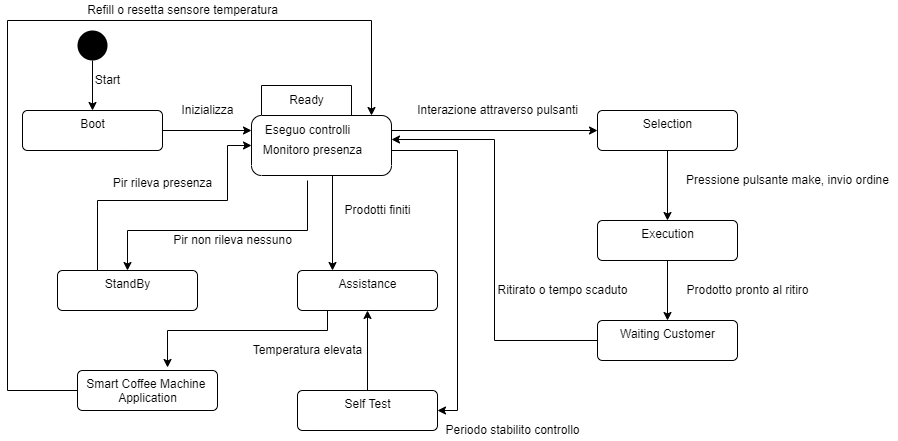

The diagram above was exported from draw.io. Its source (the exported page's mxGraphModel, read from the mxfile embedded in the PNG):
<mxGraphModel dx="1422" dy="702" grid="1" gridSize="10" guides="1" tooltips="1" connect="1" arrows="1" fold="1" page="1" pageScale="1" pageWidth="827" pageHeight="1169" math="0" shadow="0">
  <root>
    <mxCell id="0" />
    <mxCell id="1" parent="0" />
    <mxCell id="cCXbb262s1Wm9GGi6ch--17" value="" style="edgeStyle=orthogonalEdgeStyle;rounded=0;orthogonalLoop=1;jettySize=auto;html=1;" edge="1" parent="1" source="cCXbb262s1Wm9GGi6ch--5">
      <mxGeometry relative="1" as="geometry">
        <mxPoint x="274" y="140" as="targetPoint" />
      </mxGeometry>
    </mxCell>
    <mxCell id="cCXbb262s1Wm9GGi6ch--5" value="Boot" style="html=1;align=center;verticalAlign=top;rounded=1;absoluteArcSize=1;arcSize=10;dashed=0;" vertex="1" parent="1">
      <mxGeometry x="45" y="120" width="140" height="40" as="geometry" />
    </mxCell>
    <mxCell id="cCXbb262s1Wm9GGi6ch--19" value="" style="edgeStyle=orthogonalEdgeStyle;rounded=0;orthogonalLoop=1;jettySize=auto;html=1;" edge="1" parent="1" target="cCXbb262s1Wm9GGi6ch--8">
      <mxGeometry relative="1" as="geometry">
        <mxPoint x="414" y="140" as="sourcePoint" />
      </mxGeometry>
    </mxCell>
    <mxCell id="cCXbb262s1Wm9GGi6ch--35" value="" style="edgeStyle=orthogonalEdgeStyle;rounded=0;orthogonalLoop=1;jettySize=auto;html=1;" edge="1" parent="1" source="cCXbb262s1Wm9GGi6ch--8" target="cCXbb262s1Wm9GGi6ch--9">
      <mxGeometry relative="1" as="geometry" />
    </mxCell>
    <mxCell id="cCXbb262s1Wm9GGi6ch--8" value="Selection" style="html=1;align=center;verticalAlign=top;rounded=1;absoluteArcSize=1;arcSize=10;dashed=0;" vertex="1" parent="1">
      <mxGeometry x="620" y="120" width="140" height="40" as="geometry" />
    </mxCell>
    <mxCell id="cCXbb262s1Wm9GGi6ch--36" value="" style="edgeStyle=orthogonalEdgeStyle;rounded=0;orthogonalLoop=1;jettySize=auto;html=1;" edge="1" parent="1" source="cCXbb262s1Wm9GGi6ch--9" target="cCXbb262s1Wm9GGi6ch--10">
      <mxGeometry relative="1" as="geometry" />
    </mxCell>
    <mxCell id="cCXbb262s1Wm9GGi6ch--9" value="Execution" style="html=1;align=center;verticalAlign=top;rounded=1;absoluteArcSize=1;arcSize=10;dashed=0;" vertex="1" parent="1">
      <mxGeometry x="620" y="230" width="140" height="40" as="geometry" />
    </mxCell>
    <mxCell id="cCXbb262s1Wm9GGi6ch--40" style="edgeStyle=orthogonalEdgeStyle;rounded=0;orthogonalLoop=1;jettySize=auto;html=1;entryX=1;entryY=0.6;entryDx=0;entryDy=0;entryPerimeter=0;" edge="1" parent="1" source="cCXbb262s1Wm9GGi6ch--10" target="cCXbb262s1Wm9GGi6ch--21">
      <mxGeometry relative="1" as="geometry" />
    </mxCell>
    <mxCell id="cCXbb262s1Wm9GGi6ch--10" value="Waiting Customer" style="html=1;align=center;verticalAlign=top;rounded=1;absoluteArcSize=1;arcSize=10;dashed=0;" vertex="1" parent="1">
      <mxGeometry x="620" y="330" width="140" height="40" as="geometry" />
    </mxCell>
    <mxCell id="cCXbb262s1Wm9GGi6ch--42" value="" style="edgeStyle=orthogonalEdgeStyle;rounded=0;orthogonalLoop=1;jettySize=auto;html=1;entryX=0.643;entryY=-0.075;entryDx=0;entryDy=0;entryPerimeter=0;exitX=0.25;exitY=1;exitDx=0;exitDy=0;" edge="1" parent="1" source="cCXbb262s1Wm9GGi6ch--11" target="cCXbb262s1Wm9GGi6ch--43">
      <mxGeometry relative="1" as="geometry">
        <mxPoint x="190" y="370" as="targetPoint" />
        <Array as="points">
          <mxPoint x="350" y="320" />
          <mxPoint x="350" y="340" />
          <mxPoint x="190" y="340" />
        </Array>
      </mxGeometry>
    </mxCell>
    <mxCell id="cCXbb262s1Wm9GGi6ch--11" value="Assistance" style="html=1;align=center;verticalAlign=top;rounded=1;absoluteArcSize=1;arcSize=10;dashed=0;" vertex="1" parent="1">
      <mxGeometry x="320" y="280" width="140" height="40" as="geometry" />
    </mxCell>
    <mxCell id="cCXbb262s1Wm9GGi6ch--31" value="" style="edgeStyle=orthogonalEdgeStyle;rounded=0;orthogonalLoop=1;jettySize=auto;html=1;" edge="1" parent="1" source="cCXbb262s1Wm9GGi6ch--12" target="cCXbb262s1Wm9GGi6ch--11">
      <mxGeometry relative="1" as="geometry" />
    </mxCell>
    <mxCell id="cCXbb262s1Wm9GGi6ch--12" value="Self Test" style="html=1;align=center;verticalAlign=top;rounded=1;absoluteArcSize=1;arcSize=10;dashed=0;" vertex="1" parent="1">
      <mxGeometry x="320" y="400" width="140" height="40" as="geometry" />
    </mxCell>
    <mxCell id="cCXbb262s1Wm9GGi6ch--25" value="" style="edgeStyle=orthogonalEdgeStyle;rounded=0;orthogonalLoop=1;jettySize=auto;html=1;entryX=0;entryY=0;entryDx=0;entryDy=60;entryPerimeter=0;exitX=0.25;exitY=0;exitDx=0;exitDy=0;" edge="1" parent="1" source="cCXbb262s1Wm9GGi6ch--13" target="cCXbb262s1Wm9GGi6ch--21">
      <mxGeometry relative="1" as="geometry">
        <mxPoint x="190" y="240" as="sourcePoint" />
        <Array as="points">
          <mxPoint x="120" y="280" />
          <mxPoint x="120" y="210" />
          <mxPoint x="250" y="210" />
          <mxPoint x="250" y="155" />
        </Array>
      </mxGeometry>
    </mxCell>
    <mxCell id="cCXbb262s1Wm9GGi6ch--13" value="StandBy" style="html=1;align=center;verticalAlign=top;rounded=1;absoluteArcSize=1;arcSize=10;dashed=0;" vertex="1" parent="1">
      <mxGeometry x="80" y="280" width="140" height="40" as="geometry" />
    </mxCell>
    <mxCell id="cCXbb262s1Wm9GGi6ch--15" value="" style="edgeStyle=orthogonalEdgeStyle;rounded=0;orthogonalLoop=1;jettySize=auto;html=1;" edge="1" parent="1" source="cCXbb262s1Wm9GGi6ch--14" target="cCXbb262s1Wm9GGi6ch--5">
      <mxGeometry relative="1" as="geometry" />
    </mxCell>
    <mxCell id="cCXbb262s1Wm9GGi6ch--14" value="" style="ellipse;fillColor=#000000;strokeColor=none;" vertex="1" parent="1">
      <mxGeometry x="100" y="40" width="30" height="30" as="geometry" />
    </mxCell>
    <mxCell id="cCXbb262s1Wm9GGi6ch--16" value="Start" style="text;html=1;align=center;verticalAlign=middle;resizable=0;points=[];autosize=1;strokeColor=none;fillColor=none;" vertex="1" parent="1">
      <mxGeometry x="110" y="80" width="40" height="20" as="geometry" />
    </mxCell>
    <mxCell id="cCXbb262s1Wm9GGi6ch--18" value="Inizializza" style="text;html=1;align=center;verticalAlign=middle;resizable=0;points=[];autosize=1;strokeColor=none;fillColor=none;" vertex="1" parent="1">
      <mxGeometry x="195" y="110" width="70" height="20" as="geometry" />
    </mxCell>
    <mxCell id="cCXbb262s1Wm9GGi6ch--20" value="Interazione attraverso pulsanti" style="text;html=1;align=center;verticalAlign=middle;resizable=0;points=[];autosize=1;strokeColor=none;fillColor=none;" vertex="1" parent="1">
      <mxGeometry x="430" y="110" width="180" height="20" as="geometry" />
    </mxCell>
    <mxCell id="cCXbb262s1Wm9GGi6ch--29" value="" style="edgeStyle=orthogonalEdgeStyle;rounded=0;orthogonalLoop=1;jettySize=auto;html=1;entryX=0.25;entryY=0;entryDx=0;entryDy=0;" edge="1" parent="1" target="cCXbb262s1Wm9GGi6ch--11">
      <mxGeometry relative="1" as="geometry">
        <mxPoint x="355" y="180" as="sourcePoint" />
      </mxGeometry>
    </mxCell>
    <mxCell id="cCXbb262s1Wm9GGi6ch--21" value="Ready" style="shape=folder;align=center;verticalAlign=middle;fontStyle=0;tabWidth=100;tabHeight=30;tabPosition=left;html=1;boundedLbl=1;labelInHeader=1;rounded=1;absoluteArcSize=1;arcSize=10;" vertex="1" parent="1">
      <mxGeometry x="274" y="95" width="140" height="90" as="geometry" />
    </mxCell>
    <mxCell id="cCXbb262s1Wm9GGi6ch--22" value="Eseguo controlli" style="text;html=1;align=center;verticalAlign=middle;resizable=0;points=[];autosize=1;strokeColor=none;fillColor=none;" vertex="1" parent="1">
      <mxGeometry x="280" y="130" width="100" height="20" as="geometry" />
    </mxCell>
    <mxCell id="cCXbb262s1Wm9GGi6ch--24" value="" style="edgeStyle=orthogonalEdgeStyle;rounded=0;orthogonalLoop=1;jettySize=auto;html=1;" edge="1" parent="1" target="cCXbb262s1Wm9GGi6ch--13">
      <mxGeometry relative="1" as="geometry">
        <mxPoint x="330" y="190" as="sourcePoint" />
        <Array as="points">
          <mxPoint x="330" y="240" />
          <mxPoint x="150" y="240" />
        </Array>
      </mxGeometry>
    </mxCell>
    <mxCell id="cCXbb262s1Wm9GGi6ch--33" value="" style="edgeStyle=orthogonalEdgeStyle;rounded=0;orthogonalLoop=1;jettySize=auto;html=1;entryX=1;entryY=0.5;entryDx=0;entryDy=0;exitX=0;exitY=0;exitDx=140;exitDy=60;exitPerimeter=0;" edge="1" parent="1" source="cCXbb262s1Wm9GGi6ch--21" target="cCXbb262s1Wm9GGi6ch--12">
      <mxGeometry relative="1" as="geometry">
        <mxPoint x="420" y="160" as="sourcePoint" />
        <Array as="points">
          <mxPoint x="414" y="160" />
          <mxPoint x="480" y="160" />
          <mxPoint x="480" y="420" />
        </Array>
      </mxGeometry>
    </mxCell>
    <mxCell id="cCXbb262s1Wm9GGi6ch--23" value="Monitoro presenza" style="text;html=1;align=center;verticalAlign=middle;resizable=0;points=[];autosize=1;strokeColor=none;fillColor=none;" vertex="1" parent="1">
      <mxGeometry x="280" y="150" width="110" height="20" as="geometry" />
    </mxCell>
    <mxCell id="cCXbb262s1Wm9GGi6ch--26" value="Pir non rileva nessuno" style="text;html=1;align=center;verticalAlign=middle;resizable=0;points=[];autosize=1;strokeColor=none;fillColor=none;" vertex="1" parent="1">
      <mxGeometry x="190" y="240" width="130" height="20" as="geometry" />
    </mxCell>
    <mxCell id="cCXbb262s1Wm9GGi6ch--27" value="&lt;br&gt;Pir rileva presenza" style="text;html=1;align=center;verticalAlign=middle;resizable=0;points=[];autosize=1;strokeColor=none;fillColor=none;" vertex="1" parent="1">
      <mxGeometry x="130" y="170" width="110" height="30" as="geometry" />
    </mxCell>
    <mxCell id="cCXbb262s1Wm9GGi6ch--30" value="Prodotti finiti" style="text;html=1;align=center;verticalAlign=middle;resizable=0;points=[];autosize=1;strokeColor=none;fillColor=none;" vertex="1" parent="1">
      <mxGeometry x="360" y="210" width="80" height="20" as="geometry" />
    </mxCell>
    <mxCell id="cCXbb262s1Wm9GGi6ch--32" value="Temperatura elevata" style="text;html=1;align=center;verticalAlign=middle;resizable=0;points=[];autosize=1;strokeColor=none;fillColor=none;" vertex="1" parent="1">
      <mxGeometry x="270" y="350" width="120" height="20" as="geometry" />
    </mxCell>
    <mxCell id="cCXbb262s1Wm9GGi6ch--34" value="Periodo stabilito controllo" style="text;html=1;align=center;verticalAlign=middle;resizable=0;points=[];autosize=1;strokeColor=none;fillColor=none;" vertex="1" parent="1">
      <mxGeometry x="460" y="430" width="150" height="20" as="geometry" />
    </mxCell>
    <mxCell id="cCXbb262s1Wm9GGi6ch--37" value="Pressione pulsante make, invio ordine" style="text;html=1;align=center;verticalAlign=middle;resizable=0;points=[];autosize=1;strokeColor=none;fillColor=none;" vertex="1" parent="1">
      <mxGeometry x="700" y="180" width="220" height="20" as="geometry" />
    </mxCell>
    <mxCell id="cCXbb262s1Wm9GGi6ch--39" value="Prodotto pronto al ritiro" style="text;html=1;align=center;verticalAlign=middle;resizable=0;points=[];autosize=1;strokeColor=none;fillColor=none;" vertex="1" parent="1">
      <mxGeometry x="700" y="290" width="140" height="20" as="geometry" />
    </mxCell>
    <mxCell id="cCXbb262s1Wm9GGi6ch--41" value="Ritirato o tempo scaduto" style="text;html=1;align=center;verticalAlign=middle;resizable=0;points=[];autosize=1;strokeColor=none;fillColor=none;" vertex="1" parent="1">
      <mxGeometry x="510" y="290" width="150" height="20" as="geometry" />
    </mxCell>
    <mxCell id="cCXbb262s1Wm9GGi6ch--44" style="edgeStyle=orthogonalEdgeStyle;rounded=0;orthogonalLoop=1;jettySize=auto;html=1;exitX=0;exitY=0.5;exitDx=0;exitDy=0;entryX=0;entryY=0;entryDx=120;entryDy=30;entryPerimeter=0;" edge="1" parent="1" source="cCXbb262s1Wm9GGi6ch--43" target="cCXbb262s1Wm9GGi6ch--21">
      <mxGeometry relative="1" as="geometry">
        <Array as="points">
          <mxPoint x="30" y="400" />
          <mxPoint x="30" y="30" />
          <mxPoint x="394" y="30" />
        </Array>
      </mxGeometry>
    </mxCell>
    <mxCell id="cCXbb262s1Wm9GGi6ch--43" value="Smart Coffee Machine &lt;br&gt;Application" style="html=1;align=center;verticalAlign=top;rounded=1;absoluteArcSize=1;arcSize=10;dashed=0;" vertex="1" parent="1">
      <mxGeometry x="100" y="380" width="140" height="40" as="geometry" />
    </mxCell>
    <mxCell id="cCXbb262s1Wm9GGi6ch--45" value="Refill o resetta sensore temperatura" style="text;html=1;align=center;verticalAlign=middle;resizable=0;points=[];autosize=1;strokeColor=none;fillColor=none;" vertex="1" parent="1">
      <mxGeometry x="100" y="10" width="210" height="20" as="geometry" />
    </mxCell>
  </root>
</mxGraphModel>